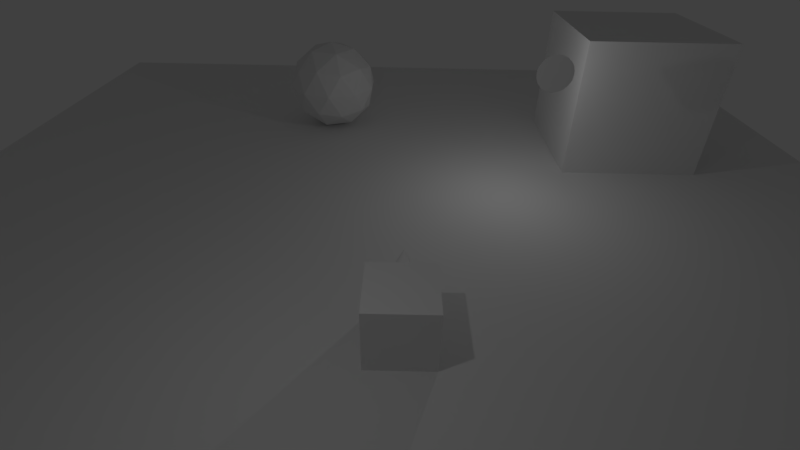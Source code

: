 # Source: demo_game.blend  (saved by Blender 2.79.0; exported with 4.5.12 LTS)
import bpy
from mathutils import Matrix  # noqa: F401  (used for matrix-valued properties, if any)

bpy.ops.wm.read_factory_settings(use_empty=True)
scene = bpy.context.scene
scene.name = 'Scene'

# ---- collections
col_collection_1 = bpy.data.collections.new('Collection 1'); scene.collection.children.link(col_collection_1)

# ---- materials (node trees are filled in below, after node groups)
mat_material = bpy.data.materials.new('Material')
mat_material.alpha_threshold = 0.0
mat_material.use_transparent_shadow = False
mat_material.roughness = 0.5
mat_material.line_color = (0.0, 0.0, 0.0, 1.0)
mat_material_001 = bpy.data.materials.new('Material.001')
mat_material_001.alpha_threshold = 0.0
mat_material_001.use_transparent_shadow = False
mat_material_001.roughness = 0.5

# ---- material node trees

# ---- world
world_world = bpy.data.worlds.new('World'); scene.world = world_world
world_world.color = (0.05088, 0.05088, 0.05088)
world_world.use_sun_shadow = False
world_world.sun_shadow_jitter_overblur = 0.0
world_world.cycles.sampling_method = 'MANUAL'

# ---- cameras
cam_camera = bpy.data.cameras.new('Camera')
cam_camera.clip_end = 100.0
cam_camera.lens = 20.0
cam_camera.sensor_width = 32.0
cam_camera.sensor_height = 18.0
cam_camera.ortho_scale = 7.314
cam_camera.dof.focus_distance = 0.0
cam_camera.dof.aperture_fstop = 128.0

# ---- lights
light_lamp_001 = bpy.data.lights.new('Lamp.001', 'POINT')
light_lamp_001.transmission_factor = 0.0
light_lamp_001.cutoff_distance = 30.0
light_lamp_001.energy = 100.0
light_lamp_001.shadow_buffer_clip_start = 1.001
light_lamp_001.shadow_soft_size = 0.1
light_lamp_001.shadow_maximum_resolution = 0.006
light_lamp_001.use_absolute_resolution = True
light_lamp = bpy.data.lights.new('Lamp', 'POINT')
light_lamp.transmission_factor = 0.0
light_lamp.cutoff_distance = 30.0
light_lamp.energy = 100.0
light_lamp.shadow_buffer_clip_start = 1.001
light_lamp.shadow_soft_size = 0.1
light_lamp.shadow_maximum_resolution = 0.006
light_lamp.use_absolute_resolution = True

# ---- meshes
me_cube_002 = bpy.data.meshes.new('Cube.002')
me_cube_002.from_pydata([(-1.0, -1.0, -1.0), (-1.0, -1.0, 1.0), (-1.0, 1.0, -1.0), (-1.0, 1.0, 1.0), (1.0, -1.0, -1.0), (1.0, -1.0, 1.0), (1.0, 1.0, -1.0), (1.0, 1.0, 1.0)], [], [(0, 1, 3, 2), (2, 3, 7, 6), (6, 7, 5, 4), (4, 5, 1, 0), (2, 6, 4, 0), (7, 3, 1, 5)])
me_cube_002.use_remesh_preserve_volume = False
me_cube_002.use_remesh_preserve_attributes = False
me_cube_002.use_mirror_vertex_groups = False
me_cube_002.update()
me_icosphere = bpy.data.meshes.new('Icosphere')
me_icosphere.from_pydata([(0.0, 0.0, -1.0), (0.7236, -0.5257, -0.4472), (-0.2764, -0.8506, -0.4472), (-0.8944, 0.0, -0.4472), (-0.2764, 0.8506, -0.4472), (0.7236, 0.5257, -0.4472), (0.2764, -0.8506, 0.4472), (-0.7236, -0.5257, 0.4472), (-0.7236, 0.5257, 0.4472), (0.2764, 0.8506, 0.4472), (0.8944, 0.0, 0.4472), (0.0, 0.0, 1.0), (-0.1625, -0.5, -0.8507), (0.4253, -0.309, -0.8507), (0.2629, -0.809, -0.5257), (0.8506, 0.0, -0.5257), (0.4253, 0.309, -0.8507), (-0.5257, 0.0, -0.8507), (-0.6882, -0.5, -0.5257), (-0.1625, 0.5, -0.8507), (-0.6882, 0.5, -0.5257), (0.2629, 0.809, -0.5257), (0.9511, -0.309, 0.0), (0.9511, 0.309, 0.0), (0.0, -1.0, 0.0), (0.5878, -0.809, 0.0), (-0.9511, -0.309, 0.0), (-0.5878, -0.809, 0.0), (-0.5878, 0.809, 0.0), (-0.9511, 0.309, 0.0), (0.5878, 0.809, 0.0), (0.0, 1.0, 0.0), (0.6882, -0.5, 0.5257), (-0.2629, -0.809, 0.5257), (-0.8506, 0.0, 0.5257), (-0.2629, 0.809, 0.5257), (0.6882, 0.5, 0.5257), (0.1625, -0.5, 0.8507), (0.5257, 0.0, 0.8507), (-0.4253, -0.309, 0.8507), (-0.4253, 0.309, 0.8507), (0.1625, 0.5, 0.8507)], [], [(0, 13, 12), (1, 13, 15), (0, 12, 17), (0, 17, 19), (0, 19, 16), (1, 15, 22), (2, 14, 24), (3, 18, 26), (4, 20, 28), (5, 21, 30), (1, 22, 25), (2, 24, 27), (3, 26, 29), (4, 28, 31), (5, 30, 23), (6, 32, 37), (7, 33, 39), (8, 34, 40), (9, 35, 41), (10, 36, 38), (38, 41, 11), (38, 36, 41), (36, 9, 41), (41, 40, 11), (41, 35, 40), (35, 8, 40), (40, 39, 11), (40, 34, 39), (34, 7, 39), (39, 37, 11), (39, 33, 37), (33, 6, 37), (37, 38, 11), (37, 32, 38), (32, 10, 38), (23, 36, 10), (23, 30, 36), (30, 9, 36), (31, 35, 9), (31, 28, 35), (28, 8, 35), (29, 34, 8), (29, 26, 34), (26, 7, 34), (27, 33, 7), (27, 24, 33), (24, 6, 33), (25, 32, 6), (25, 22, 32), (22, 10, 32), (30, 31, 9), (30, 21, 31), (21, 4, 31), (28, 29, 8), (28, 20, 29), (20, 3, 29), (26, 27, 7), (26, 18, 27), (18, 2, 27), (24, 25, 6), (24, 14, 25), (14, 1, 25), (22, 23, 10), (22, 15, 23), (15, 5, 23), (16, 21, 5), (16, 19, 21), (19, 4, 21), (19, 20, 4), (19, 17, 20), (17, 3, 20), (17, 18, 3), (17, 12, 18), (12, 2, 18), (15, 16, 5), (15, 13, 16), (13, 0, 16), (12, 14, 2), (12, 13, 14), (13, 1, 14)])
me_icosphere.use_remesh_preserve_volume = False
me_icosphere.use_remesh_preserve_attributes = False
me_icosphere.use_mirror_vertex_groups = False
me_icosphere.update()
me_plane_001 = bpy.data.meshes.new('Plane.001')
me_plane_001.from_pydata([(-1.0, -1.0, 0.0), (1.0, -1.0, 0.0), (-1.0, 1.0, 0.0), (1.0, 1.0, 0.0)], [], [(0, 1, 3, 2)])
me_plane_001.use_remesh_preserve_volume = False
me_plane_001.use_remesh_preserve_attributes = False
me_plane_001.use_mirror_vertex_groups = False
me_plane_001.update()
me_cube = bpy.data.meshes.new('Cube')
me_cube.from_pydata([(1.0, 1.0, -1.0), (1.0, -1.0, -1.0), (-1.0, -1.0, -1.0), (-1.0, 1.0, -1.0), (1.0, 1.0, 1.0), (1.0, -1.0, 1.0), (-1.0, -1.0, 1.0), (-1.0, 1.0, 1.0), (0.5828, 0.9051, 0.02203), (0.6134, 0.854, 0.1263), (0.6208, 0.8022, 0.2343), (0.6047, 0.7516, 0.342), (0.5657, 0.7042, 0.4452), (0.5053, 0.6619, 0.54), (0.4259, 0.6262, 0.6226), (0.3305, 0.5986, 0.69), (0.2227, 0.5801, 0.7396), (0.1067, 0.5713, 0.7693), (-0.01301, 0.5727, 0.7782), (-0.1319, 0.5842, 0.7658), (-0.2453, 0.6054, 0.7327), (-0.349, 0.6353, 0.68), (-0.4389, 0.673, 0.6099), (-0.5115, 0.7169, 0.525), (-0.5642, 0.7653, 0.4286), (-0.5948, 0.8164, 0.3243), (-0.6022, 0.8683, 0.2163), (-0.5861, 0.9188, 0.1086), (-0.5471, 0.9662, 0.005399), (-0.4867, 1.009, -0.08936), (-0.4073, 1.044, -0.172), (0.06126, 1.94, 0.7519), (-0.3119, 1.072, -0.2394), (-0.2041, 1.09, -0.289), (-0.08809, 1.099, -0.3187), (0.03164, 1.098, -0.3276), (0.1505, 1.086, -0.3152), (0.2639, 1.065, -0.2821), (0.3676, 1.035, -0.2294), (0.4575, 0.9975, -0.1593), (0.5302, 0.9536, -0.07439)], [], [(0, 1, 2, 3), (4, 7, 6, 5), (0, 4, 5, 1), (1, 5, 6, 2), (2, 6, 7, 3), (4, 0, 3, 7), (8, 31, 9), (9, 31, 10), (10, 31, 11), (11, 31, 12), (12, 31, 13), (13, 31, 14), (14, 31, 15), (15, 31, 16), (16, 31, 17), (17, 31, 18), (18, 31, 19), (19, 31, 20), (20, 31, 21), (21, 31, 22), (22, 31, 23), (23, 31, 24), (24, 31, 25), (25, 31, 26), (26, 31, 27), (27, 31, 28), (28, 31, 29), (29, 31, 30), (30, 31, 32), (32, 31, 33), (33, 31, 34), (34, 31, 35), (35, 31, 36), (36, 31, 37), (37, 31, 38), (38, 31, 39), (39, 31, 40), (40, 31, 8), (8, 9, 10, 11, 12, 13, 14, 15, 16, 17, 18, 19, 20, 21, 22, 23, 24, 25, 26, 27, 28, 29, 30, 32, 33, 34, 35, 36, 37, 38, 39, 40)])
me_cube.materials.append(mat_material)
me_cube.use_remesh_preserve_volume = False
me_cube.use_remesh_preserve_attributes = False
me_cube.use_mirror_vertex_groups = False
me_cube.update()
me_cone = bpy.data.meshes.new('Cone')
me_cone.from_pydata([(0.0, 1.0, -1.0), (0.1951, 0.9808, -1.0), (0.3827, 0.9239, -1.0), (0.5556, 0.8315, -1.0), (0.7071, 0.7071, -1.0), (0.8315, 0.5556, -1.0), (0.9239, 0.3827, -1.0), (0.9808, 0.1951, -1.0), (1.0, 7.55e-08, -1.0), (0.9808, -0.1951, -1.0), (0.9239, -0.3827, -1.0), (0.8315, -0.5556, -1.0), (0.7071, -0.7071, -1.0), (0.5556, -0.8315, -1.0), (0.3827, -0.9239, -1.0), (0.1951, -0.9808, -1.0), (-3.258e-07, -1.0, -1.0), (-0.1951, -0.9808, -1.0), (-0.3827, -0.9239, -1.0), (-0.5556, -0.8315, -1.0), (-0.7071, -0.7071, -1.0), (-0.8315, -0.5556, -1.0), (-0.9239, -0.3827, -1.0), (0.0, 0.0, 1.0), (-0.9808, -0.1951, -1.0), (-1.0, 9.656e-07, -1.0), (-0.9808, 0.1951, -1.0), (-0.9239, 0.3827, -1.0), (-0.8315, 0.5556, -1.0), (-0.7071, 0.7071, -1.0), (-0.5556, 0.8315, -1.0), (-0.3827, 0.9239, -1.0), (-0.1951, 0.9808, -1.0)], [], [(0, 23, 1), (1, 23, 2), (2, 23, 3), (3, 23, 4), (4, 23, 5), (5, 23, 6), (6, 23, 7), (7, 23, 8), (8, 23, 9), (9, 23, 10), (10, 23, 11), (11, 23, 12), (12, 23, 13), (13, 23, 14), (14, 23, 15), (15, 23, 16), (16, 23, 17), (17, 23, 18), (18, 23, 19), (19, 23, 20), (20, 23, 21), (21, 23, 22), (22, 23, 24), (24, 23, 25), (25, 23, 26), (26, 23, 27), (27, 23, 28), (28, 23, 29), (29, 23, 30), (30, 23, 31), (31, 23, 32), (32, 23, 0), (0, 1, 2, 3, 4, 5, 6, 7, 8, 9, 10, 11, 12, 13, 14, 15, 16, 17, 18, 19, 20, 21, 22, 24, 25, 26, 27, 28, 29, 30, 31, 32)])
me_cone.materials.append(mat_material_001)
me_cone.use_remesh_preserve_volume = False
me_cone.use_remesh_preserve_attributes = False
me_cone.use_mirror_vertex_groups = False
me_cone.update()
me_plane = bpy.data.meshes.new('Plane')
me_plane.from_pydata([(-1.0, -1.0, 0.0), (1.0, -1.0, 0.0), (-1.0, 1.0, 0.0), (1.0, 1.0, 0.0)], [], [(0, 1, 3, 2)])
me_plane.use_remesh_preserve_volume = False
me_plane.use_remesh_preserve_attributes = False
me_plane.use_mirror_vertex_groups = False
me_plane.update()

# ---- objects
ob_cube_001 = bpy.data.objects.new('Cube.001', me_cube_002)
ob_icosphere = bpy.data.objects.new('Icosphere', me_icosphere)
ob_lamp_001 = bpy.data.objects.new('Lamp_001', light_lamp_001)
ob_plane_001 = bpy.data.objects.new('Plane.001', me_plane_001)
ob_cube = bpy.data.objects.new('Cube', me_cube)
ob_cone = bpy.data.objects.new('Cone', me_cone)
ob_camera = bpy.data.objects.new('Camera', cam_camera)
ob_plane = bpy.data.objects.new('Plane', me_plane)
ob_lamp = bpy.data.objects.new('Lamp', light_lamp)

# ---- transforms, parenting, visibility, modifiers, constraints
ob_cube_001.location = (10.02, 6.213, 3.717)
ob_cube_001.scale = (2.944, 2.944, 2.944)
ob_cube_001.lineart.crease_threshold = 0.0
ob_icosphere.location = (-3.623, 8.537, 3.064)
ob_icosphere.scale = (2.098, 2.098, 2.098)
ob_icosphere.lineart.crease_threshold = 0.0
ob_lamp_001.location = (-2.204, -9.538, 9.446)
ob_lamp_001.rotation_euler = (0.6503, 0.05522, 1.866)
ob_lamp_001.lineart.crease_threshold = 0.0
ob_plane_001.location = (0.01826, 0.0, 1.0)
ob_plane_001.scale = (18.72, 18.72, 18.72)
ob_plane_001.lineart.crease_threshold = 0.0
ob_cube.location = (0.0, -7.048, 2.0)
ob_cube.lock_rotations_4d = False
ob_cube.empty_display_type = 'ARROWS'
ob_cube.lineart.crease_threshold = 0.0
ob_cone.parent = ob_cube
ob_cone.matrix_parent_inverse = Matrix(((1.0, 0.0, 0.0, 0.0), (0.0, 1.0, 0.0, 7.048), (0.0, 0.0, 1.0, -2.0), (0.0, 0.0, 0.0, 1.0)))
ob_cone.location = (3.709, -3.796, 7.626)
ob_cone.rotation_euler = (-1.571, -0.0, 0.0)
ob_cone.scale = (0.4693, 0.4693, 0.4693)
ob_cone.lineart.crease_threshold = 0.0
ob_camera.parent = ob_cube
ob_camera.matrix_parent_inverse = Matrix(((1.0, 0.0, 0.0, -0.0), (0.0, 1.0, 0.0, -0.0), (0.0, 0.0, 1.0, -2.0), (0.0, 0.0, 0.0, 1.0)))
ob_camera.location = (-0.0483, -9.671, 11.34)
ob_camera.rotation_euler = (0.9819, -0.01599, 0.01295)
ob_camera.lock_rotations_4d = False
ob_camera.empty_display_type = 'ARROWS'
ob_camera.color = (0.0, 0.0, 0.0, 0.0)
ob_camera.display_type = 'WIRE'
ob_camera.lineart.crease_threshold = 0.0
ob_plane.location = (0.0, 0.0, 0.0)
ob_plane.lineart.crease_threshold = 0.0
ob_lamp.location = (4.076, 1.005, 5.904)
ob_lamp.rotation_euler = (0.6503, 0.05522, 1.866)
ob_lamp.lock_rotations_4d = False
ob_lamp.empty_display_type = 'ARROWS'
ob_lamp.color = (0.0, 0.0, 0.0, 0.0)
ob_lamp.lineart.crease_threshold = 0.0

# ---- collection membership
col_collection_1.objects.link(ob_cube_001)
col_collection_1.objects.link(ob_icosphere)
col_collection_1.objects.link(ob_lamp_001)
col_collection_1.objects.link(ob_plane_001)
col_collection_1.objects.link(ob_cube)
col_collection_1.objects.link(ob_cone)
col_collection_1.objects.link(ob_camera)
col_collection_1.objects.link(ob_plane)
col_collection_1.objects.link(ob_lamp)

# ---- scene / render settings (as saved in the file)
scene.camera = ob_camera
scene.frame_start = 1; scene.frame_end = 250; scene.frame_set(0)
scene.render.engine = 'BLENDER_EEVEE_NEXT'
scene.render.resolution_percentage = 50
scene.render.dither_intensity = 0.0
scene.cycles.use_denoising = False
scene.cycles.samples = 128
scene.cycles.sampling_pattern = 'TABULATED_SOBOL'
scene.cycles.use_adaptive_sampling = False
scene.cycles.use_light_tree = False
scene.cycles.blur_glossy = 0.0
scene.cycles.sample_clamp_indirect = 0.0
scene.view_settings.view_transform = 'Standard'
bpy.context.view_layer.update()
